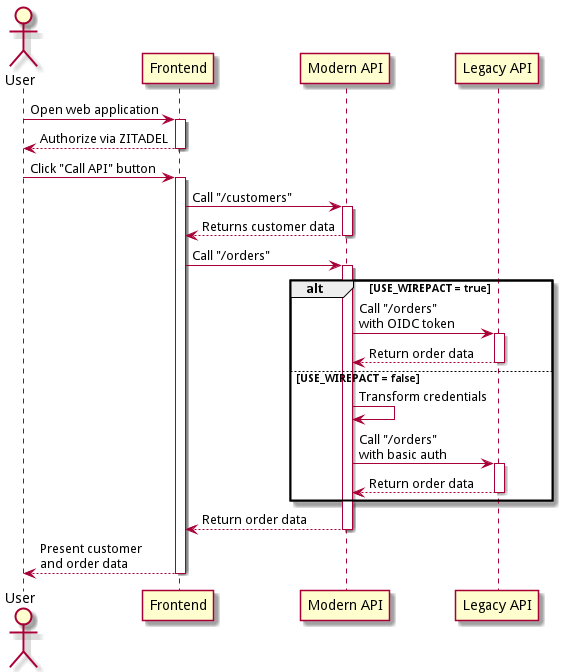

The diagram above was rendered by PlantUML. Its source (embedded in the PNG):
@startuml
skinparam backgroundcolor transparent

actor User as u
participant Frontend as fe
participant "Modern API" as m
participant "Legacy API" as l

u -> fe : Open web application
activate fe
return Authorize via ZITADEL

u -> fe : Click "Call API" button
activate fe
    fe -> m : Call "/customers"
    activate m
    return Returns customer data
    
    fe -> m : Call "/orders"
    activate m

    alt USE_WIREPACT = true
        m -> l : Call "/orders"\nwith OIDC token
        activate l
        return Return order data
    else USE_WIREPACT = false
        m -> m : Transform credentials
        m -> l : Call "/orders"\nwith basic auth
        activate l
        return Return order data
    end

    return Return order data
return Present customer\nand order data

@enduml